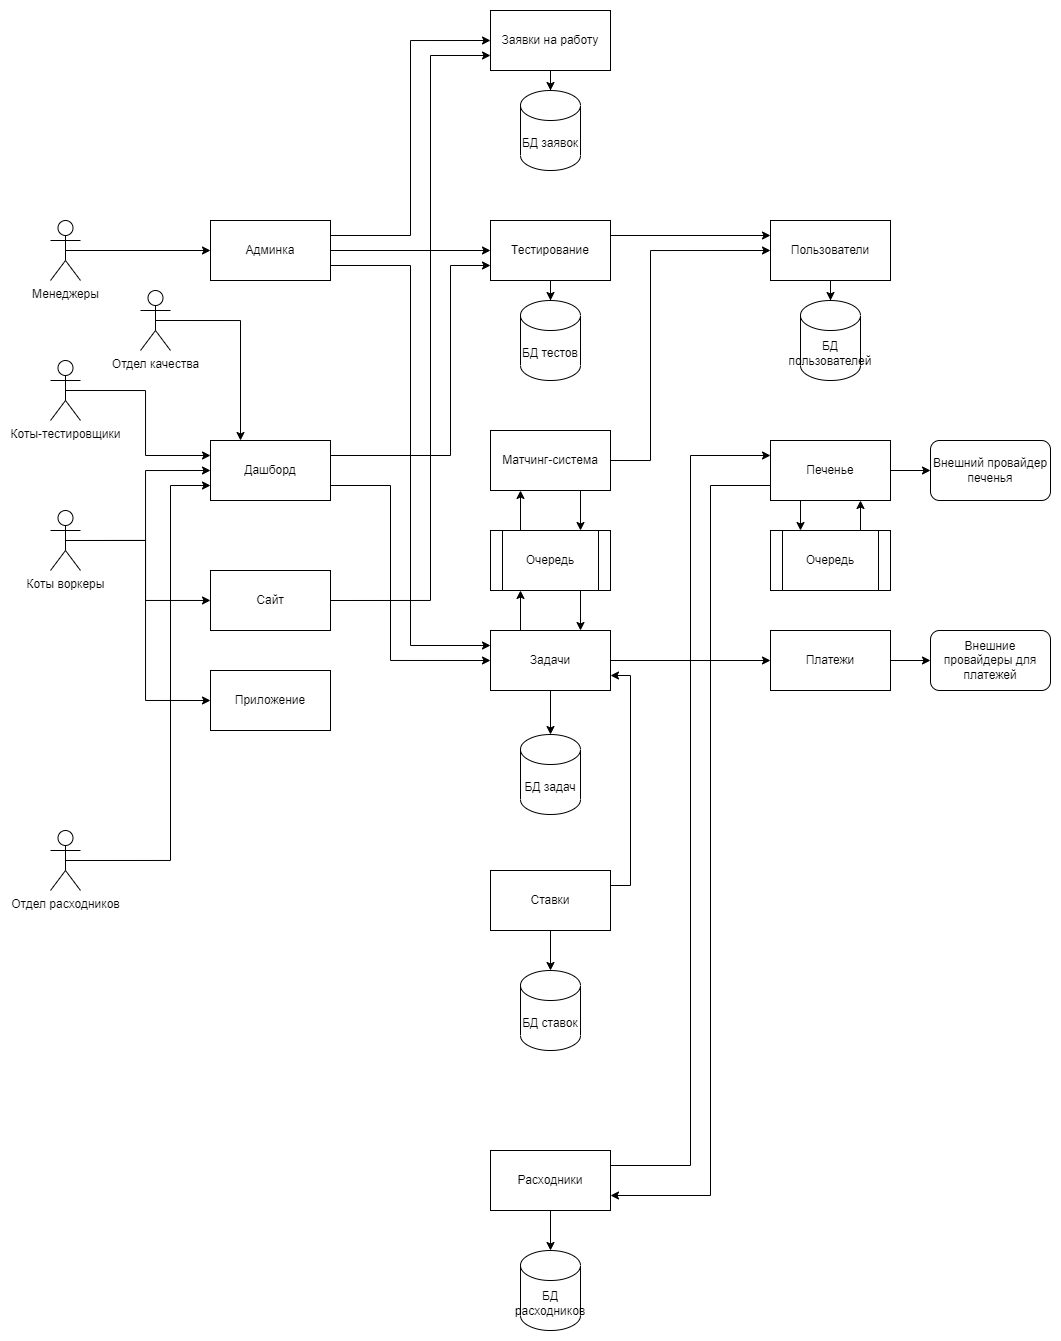

The diagram above was exported from draw.io. Its source (the exported page's mxGraphModel, read from the mxfile embedded in the PNG):
<mxGraphModel dx="2412" dy="819" grid="1" gridSize="10" guides="1" tooltips="1" connect="1" arrows="1" fold="1" page="1" pageScale="1" pageWidth="827" pageHeight="1169" math="0" shadow="0">
  <root>
    <mxCell id="0" />
    <mxCell id="1" parent="0" />
    <mxCell id="RlXwkcq10fHPgkvxZo0_-74" style="edgeStyle=orthogonalEdgeStyle;rounded=0;orthogonalLoop=1;jettySize=auto;html=1;exitX=1;exitY=0.25;exitDx=0;exitDy=0;entryX=0;entryY=0.75;entryDx=0;entryDy=0;" edge="1" parent="1" source="6" target="RlXwkcq10fHPgkvxZo0_-39">
      <mxGeometry relative="1" as="geometry">
        <Array as="points">
          <mxPoint x="160" y="545" />
          <mxPoint x="160" y="355" />
        </Array>
      </mxGeometry>
    </mxCell>
    <mxCell id="RlXwkcq10fHPgkvxZo0_-75" style="edgeStyle=orthogonalEdgeStyle;rounded=0;orthogonalLoop=1;jettySize=auto;html=1;exitX=1;exitY=0.75;exitDx=0;exitDy=0;entryX=0;entryY=0.5;entryDx=0;entryDy=0;" edge="1" parent="1" source="6" target="RlXwkcq10fHPgkvxZo0_-28">
      <mxGeometry relative="1" as="geometry">
        <mxPoint x="180" y="780" as="targetPoint" />
        <Array as="points">
          <mxPoint x="100" y="575" />
          <mxPoint x="100" y="750" />
        </Array>
      </mxGeometry>
    </mxCell>
    <mxCell id="6" value="Дашборд" style="rounded=0;whiteSpace=wrap;html=1;" parent="1" vertex="1">
      <mxGeometry x="-80" y="530" width="120" height="60" as="geometry" />
    </mxCell>
    <mxCell id="RlXwkcq10fHPgkvxZo0_-64" style="edgeStyle=orthogonalEdgeStyle;rounded=0;orthogonalLoop=1;jettySize=auto;html=1;exitX=0.5;exitY=0.5;exitDx=0;exitDy=0;exitPerimeter=0;entryX=0;entryY=0.25;entryDx=0;entryDy=0;" edge="1" parent="1" source="7" target="6">
      <mxGeometry relative="1" as="geometry" />
    </mxCell>
    <mxCell id="7" value="Коты-тестировщики" style="shape=umlActor;verticalLabelPosition=bottom;verticalAlign=top;html=1;outlineConnect=0;" parent="1" vertex="1">
      <mxGeometry x="-240" y="450" width="30" height="60" as="geometry" />
    </mxCell>
    <mxCell id="8" value="БД задач" style="shape=cylinder3;whiteSpace=wrap;html=1;boundedLbl=1;backgroundOutline=1;size=15;" parent="1" vertex="1">
      <mxGeometry x="230" y="824" width="60" height="80" as="geometry" />
    </mxCell>
    <mxCell id="RlXwkcq10fHPgkvxZo0_-63" style="edgeStyle=orthogonalEdgeStyle;rounded=0;orthogonalLoop=1;jettySize=auto;html=1;exitX=0.5;exitY=0.5;exitDx=0;exitDy=0;exitPerimeter=0;" edge="1" parent="1" source="11" target="RlXwkcq10fHPgkvxZo0_-12">
      <mxGeometry relative="1" as="geometry" />
    </mxCell>
    <mxCell id="11" value="Менеджеры" style="shape=umlActor;verticalLabelPosition=bottom;verticalAlign=top;html=1;outlineConnect=0;" parent="1" vertex="1">
      <mxGeometry x="-240" y="310" width="30" height="60" as="geometry" />
    </mxCell>
    <mxCell id="RlXwkcq10fHPgkvxZo0_-72" style="edgeStyle=orthogonalEdgeStyle;rounded=0;orthogonalLoop=1;jettySize=auto;html=1;exitX=1;exitY=0.5;exitDx=0;exitDy=0;entryX=0;entryY=0.5;entryDx=0;entryDy=0;" edge="1" parent="1" source="RlXwkcq10fHPgkvxZo0_-12" target="RlXwkcq10fHPgkvxZo0_-39">
      <mxGeometry relative="1" as="geometry" />
    </mxCell>
    <mxCell id="RlXwkcq10fHPgkvxZo0_-73" style="edgeStyle=orthogonalEdgeStyle;rounded=0;orthogonalLoop=1;jettySize=auto;html=1;exitX=1;exitY=0.75;exitDx=0;exitDy=0;entryX=0;entryY=0.25;entryDx=0;entryDy=0;" edge="1" parent="1" source="RlXwkcq10fHPgkvxZo0_-12" target="RlXwkcq10fHPgkvxZo0_-28">
      <mxGeometry relative="1" as="geometry" />
    </mxCell>
    <mxCell id="RlXwkcq10fHPgkvxZo0_-85" style="edgeStyle=orthogonalEdgeStyle;rounded=0;orthogonalLoop=1;jettySize=auto;html=1;exitX=1;exitY=0.25;exitDx=0;exitDy=0;entryX=0;entryY=0.5;entryDx=0;entryDy=0;" edge="1" parent="1" source="RlXwkcq10fHPgkvxZo0_-12" target="RlXwkcq10fHPgkvxZo0_-82">
      <mxGeometry relative="1" as="geometry" />
    </mxCell>
    <mxCell id="RlXwkcq10fHPgkvxZo0_-12" value="Админка" style="rounded=0;whiteSpace=wrap;html=1;" vertex="1" parent="1">
      <mxGeometry x="-80" y="310" width="120" height="60" as="geometry" />
    </mxCell>
    <mxCell id="RlXwkcq10fHPgkvxZo0_-27" style="edgeStyle=orthogonalEdgeStyle;rounded=0;orthogonalLoop=1;jettySize=auto;html=1;exitX=1;exitY=0.5;exitDx=0;exitDy=0;entryX=0;entryY=0.5;entryDx=0;entryDy=0;" edge="1" parent="1" source="RlXwkcq10fHPgkvxZo0_-20" target="RlXwkcq10fHPgkvxZo0_-26">
      <mxGeometry relative="1" as="geometry">
        <mxPoint x="640" y="750" as="targetPoint" />
      </mxGeometry>
    </mxCell>
    <mxCell id="RlXwkcq10fHPgkvxZo0_-20" value="Платежи" style="rounded=0;whiteSpace=wrap;html=1;" vertex="1" parent="1">
      <mxGeometry x="480" y="720" width="120" height="60" as="geometry" />
    </mxCell>
    <mxCell id="RlXwkcq10fHPgkvxZo0_-26" value="Внешние провайдеры для платежей" style="rounded=1;whiteSpace=wrap;html=1;" vertex="1" parent="1">
      <mxGeometry x="640" y="720" width="120" height="60" as="geometry" />
    </mxCell>
    <mxCell id="RlXwkcq10fHPgkvxZo0_-30" style="edgeStyle=orthogonalEdgeStyle;rounded=0;orthogonalLoop=1;jettySize=auto;html=1;exitX=0.5;exitY=1;exitDx=0;exitDy=0;entryX=0.5;entryY=0;entryDx=0;entryDy=0;entryPerimeter=0;" edge="1" parent="1" source="RlXwkcq10fHPgkvxZo0_-28" target="8">
      <mxGeometry relative="1" as="geometry" />
    </mxCell>
    <mxCell id="RlXwkcq10fHPgkvxZo0_-31" value="" style="edgeStyle=orthogonalEdgeStyle;rounded=0;orthogonalLoop=1;jettySize=auto;html=1;" edge="1" parent="1" source="RlXwkcq10fHPgkvxZo0_-28" target="RlXwkcq10fHPgkvxZo0_-20">
      <mxGeometry relative="1" as="geometry" />
    </mxCell>
    <mxCell id="RlXwkcq10fHPgkvxZo0_-67" style="edgeStyle=orthogonalEdgeStyle;rounded=0;orthogonalLoop=1;jettySize=auto;html=1;exitX=0.25;exitY=0;exitDx=0;exitDy=0;entryX=0.25;entryY=1;entryDx=0;entryDy=0;" edge="1" parent="1" source="RlXwkcq10fHPgkvxZo0_-28" target="RlXwkcq10fHPgkvxZo0_-33">
      <mxGeometry relative="1" as="geometry" />
    </mxCell>
    <mxCell id="RlXwkcq10fHPgkvxZo0_-28" value="Задачи" style="rounded=0;whiteSpace=wrap;html=1;" vertex="1" parent="1">
      <mxGeometry x="200" y="720" width="120" height="60" as="geometry" />
    </mxCell>
    <mxCell id="RlXwkcq10fHPgkvxZo0_-69" style="edgeStyle=orthogonalEdgeStyle;rounded=0;orthogonalLoop=1;jettySize=auto;html=1;exitX=0.75;exitY=1;exitDx=0;exitDy=0;entryX=0.75;entryY=0;entryDx=0;entryDy=0;" edge="1" parent="1" source="RlXwkcq10fHPgkvxZo0_-32" target="RlXwkcq10fHPgkvxZo0_-33">
      <mxGeometry relative="1" as="geometry" />
    </mxCell>
    <mxCell id="RlXwkcq10fHPgkvxZo0_-80" style="edgeStyle=orthogonalEdgeStyle;rounded=0;orthogonalLoop=1;jettySize=auto;html=1;exitX=1;exitY=0.5;exitDx=0;exitDy=0;entryX=0;entryY=0.5;entryDx=0;entryDy=0;" edge="1" parent="1" source="RlXwkcq10fHPgkvxZo0_-32" target="RlXwkcq10fHPgkvxZo0_-77">
      <mxGeometry relative="1" as="geometry">
        <Array as="points">
          <mxPoint x="360" y="550" />
          <mxPoint x="360" y="340" />
        </Array>
      </mxGeometry>
    </mxCell>
    <mxCell id="RlXwkcq10fHPgkvxZo0_-32" value="Матчинг-система" style="rounded=0;whiteSpace=wrap;html=1;" vertex="1" parent="1">
      <mxGeometry x="200" y="520" width="120" height="60" as="geometry" />
    </mxCell>
    <mxCell id="RlXwkcq10fHPgkvxZo0_-68" style="edgeStyle=orthogonalEdgeStyle;rounded=0;orthogonalLoop=1;jettySize=auto;html=1;exitX=0.25;exitY=0;exitDx=0;exitDy=0;entryX=0.25;entryY=1;entryDx=0;entryDy=0;" edge="1" parent="1" source="RlXwkcq10fHPgkvxZo0_-33" target="RlXwkcq10fHPgkvxZo0_-32">
      <mxGeometry relative="1" as="geometry" />
    </mxCell>
    <mxCell id="RlXwkcq10fHPgkvxZo0_-70" style="edgeStyle=orthogonalEdgeStyle;rounded=0;orthogonalLoop=1;jettySize=auto;html=1;exitX=0.75;exitY=1;exitDx=0;exitDy=0;entryX=0.75;entryY=0;entryDx=0;entryDy=0;" edge="1" parent="1" source="RlXwkcq10fHPgkvxZo0_-33" target="RlXwkcq10fHPgkvxZo0_-28">
      <mxGeometry relative="1" as="geometry" />
    </mxCell>
    <mxCell id="RlXwkcq10fHPgkvxZo0_-33" value="Очередь" style="shape=process;whiteSpace=wrap;html=1;backgroundOutline=1;" vertex="1" parent="1">
      <mxGeometry x="200" y="620" width="120" height="60" as="geometry" />
    </mxCell>
    <mxCell id="RlXwkcq10fHPgkvxZo0_-42" value="" style="edgeStyle=orthogonalEdgeStyle;rounded=0;orthogonalLoop=1;jettySize=auto;html=1;" edge="1" parent="1" source="RlXwkcq10fHPgkvxZo0_-39" target="RlXwkcq10fHPgkvxZo0_-41">
      <mxGeometry relative="1" as="geometry" />
    </mxCell>
    <mxCell id="RlXwkcq10fHPgkvxZo0_-86" style="edgeStyle=orthogonalEdgeStyle;rounded=0;orthogonalLoop=1;jettySize=auto;html=1;exitX=1;exitY=0.25;exitDx=0;exitDy=0;entryX=0;entryY=0.25;entryDx=0;entryDy=0;" edge="1" parent="1" source="RlXwkcq10fHPgkvxZo0_-39" target="RlXwkcq10fHPgkvxZo0_-77">
      <mxGeometry relative="1" as="geometry" />
    </mxCell>
    <mxCell id="RlXwkcq10fHPgkvxZo0_-39" value="Тестирование" style="rounded=0;whiteSpace=wrap;html=1;" vertex="1" parent="1">
      <mxGeometry x="200" y="310" width="120" height="60" as="geometry" />
    </mxCell>
    <mxCell id="RlXwkcq10fHPgkvxZo0_-41" value="БД тестов" style="shape=cylinder3;whiteSpace=wrap;html=1;boundedLbl=1;backgroundOutline=1;size=15;" vertex="1" parent="1">
      <mxGeometry x="230" y="390" width="60" height="80" as="geometry" />
    </mxCell>
    <mxCell id="RlXwkcq10fHPgkvxZo0_-65" style="edgeStyle=orthogonalEdgeStyle;rounded=0;orthogonalLoop=1;jettySize=auto;html=1;exitX=0.5;exitY=0.5;exitDx=0;exitDy=0;exitPerimeter=0;entryX=0;entryY=0.5;entryDx=0;entryDy=0;" edge="1" parent="1" source="RlXwkcq10fHPgkvxZo0_-44" target="6">
      <mxGeometry relative="1" as="geometry" />
    </mxCell>
    <mxCell id="RlXwkcq10fHPgkvxZo0_-66" style="edgeStyle=orthogonalEdgeStyle;rounded=0;orthogonalLoop=1;jettySize=auto;html=1;exitX=0.5;exitY=0.5;exitDx=0;exitDy=0;exitPerimeter=0;" edge="1" parent="1" source="RlXwkcq10fHPgkvxZo0_-44" target="RlXwkcq10fHPgkvxZo0_-46">
      <mxGeometry relative="1" as="geometry" />
    </mxCell>
    <mxCell id="RlXwkcq10fHPgkvxZo0_-102" style="edgeStyle=orthogonalEdgeStyle;rounded=0;orthogonalLoop=1;jettySize=auto;html=1;exitX=0.5;exitY=0.5;exitDx=0;exitDy=0;exitPerimeter=0;entryX=0;entryY=0.5;entryDx=0;entryDy=0;" edge="1" parent="1" source="RlXwkcq10fHPgkvxZo0_-44" target="RlXwkcq10fHPgkvxZo0_-101">
      <mxGeometry relative="1" as="geometry" />
    </mxCell>
    <mxCell id="RlXwkcq10fHPgkvxZo0_-44" value="Коты воркеры" style="shape=umlActor;verticalLabelPosition=bottom;verticalAlign=top;html=1;outlineConnect=0;" vertex="1" parent="1">
      <mxGeometry x="-240" y="600" width="30" height="60" as="geometry" />
    </mxCell>
    <mxCell id="RlXwkcq10fHPgkvxZo0_-84" style="edgeStyle=orthogonalEdgeStyle;rounded=0;orthogonalLoop=1;jettySize=auto;html=1;exitX=1;exitY=0.5;exitDx=0;exitDy=0;entryX=0;entryY=0.75;entryDx=0;entryDy=0;" edge="1" parent="1" source="RlXwkcq10fHPgkvxZo0_-46" target="RlXwkcq10fHPgkvxZo0_-82">
      <mxGeometry relative="1" as="geometry">
        <Array as="points">
          <mxPoint x="140" y="690" />
          <mxPoint x="140" y="145" />
        </Array>
      </mxGeometry>
    </mxCell>
    <mxCell id="RlXwkcq10fHPgkvxZo0_-46" value="Сайт" style="rounded=0;whiteSpace=wrap;html=1;" vertex="1" parent="1">
      <mxGeometry x="-80" y="660" width="120" height="60" as="geometry" />
    </mxCell>
    <mxCell id="RlXwkcq10fHPgkvxZo0_-89" style="edgeStyle=orthogonalEdgeStyle;rounded=0;orthogonalLoop=1;jettySize=auto;html=1;exitX=0.5;exitY=0.5;exitDx=0;exitDy=0;exitPerimeter=0;entryX=0;entryY=0.75;entryDx=0;entryDy=0;" edge="1" parent="1" source="RlXwkcq10fHPgkvxZo0_-52" target="6">
      <mxGeometry relative="1" as="geometry">
        <Array as="points">
          <mxPoint x="-120" y="950" />
          <mxPoint x="-120" y="575" />
        </Array>
      </mxGeometry>
    </mxCell>
    <mxCell id="RlXwkcq10fHPgkvxZo0_-52" value="Отдел расходников" style="shape=umlActor;verticalLabelPosition=bottom;verticalAlign=top;html=1;outlineConnect=0;" vertex="1" parent="1">
      <mxGeometry x="-240" y="920" width="30" height="60" as="geometry" />
    </mxCell>
    <mxCell id="RlXwkcq10fHPgkvxZo0_-103" style="edgeStyle=orthogonalEdgeStyle;rounded=0;orthogonalLoop=1;jettySize=auto;html=1;exitX=0.5;exitY=0.5;exitDx=0;exitDy=0;exitPerimeter=0;entryX=0.25;entryY=0;entryDx=0;entryDy=0;" edge="1" parent="1" source="RlXwkcq10fHPgkvxZo0_-53" target="6">
      <mxGeometry relative="1" as="geometry" />
    </mxCell>
    <mxCell id="RlXwkcq10fHPgkvxZo0_-53" value="Отдел качества" style="shape=umlActor;verticalLabelPosition=bottom;verticalAlign=top;html=1;outlineConnect=0;" vertex="1" parent="1">
      <mxGeometry x="-150" y="380" width="30" height="60" as="geometry" />
    </mxCell>
    <mxCell id="RlXwkcq10fHPgkvxZo0_-79" value="" style="edgeStyle=orthogonalEdgeStyle;rounded=0;orthogonalLoop=1;jettySize=auto;html=1;" edge="1" parent="1" source="RlXwkcq10fHPgkvxZo0_-77" target="RlXwkcq10fHPgkvxZo0_-78">
      <mxGeometry relative="1" as="geometry" />
    </mxCell>
    <mxCell id="RlXwkcq10fHPgkvxZo0_-77" value="Пользователи" style="rounded=0;whiteSpace=wrap;html=1;" vertex="1" parent="1">
      <mxGeometry x="480" y="310" width="120" height="60" as="geometry" />
    </mxCell>
    <mxCell id="RlXwkcq10fHPgkvxZo0_-78" value="БД пользователей" style="shape=cylinder3;whiteSpace=wrap;html=1;boundedLbl=1;backgroundOutline=1;size=15;" vertex="1" parent="1">
      <mxGeometry x="510" y="390" width="60" height="80" as="geometry" />
    </mxCell>
    <mxCell id="RlXwkcq10fHPgkvxZo0_-81" value="" style="edgeStyle=orthogonalEdgeStyle;rounded=0;orthogonalLoop=1;jettySize=auto;html=1;" edge="1" parent="1" source="RlXwkcq10fHPgkvxZo0_-82" target="RlXwkcq10fHPgkvxZo0_-83">
      <mxGeometry relative="1" as="geometry" />
    </mxCell>
    <mxCell id="RlXwkcq10fHPgkvxZo0_-82" value="Заявки на работу" style="rounded=0;whiteSpace=wrap;html=1;" vertex="1" parent="1">
      <mxGeometry x="200" y="100" width="120" height="60" as="geometry" />
    </mxCell>
    <mxCell id="RlXwkcq10fHPgkvxZo0_-83" value="БД заявок" style="shape=cylinder3;whiteSpace=wrap;html=1;boundedLbl=1;backgroundOutline=1;size=15;" vertex="1" parent="1">
      <mxGeometry x="230" y="180" width="60" height="80" as="geometry" />
    </mxCell>
    <mxCell id="RlXwkcq10fHPgkvxZo0_-96" style="edgeStyle=orthogonalEdgeStyle;rounded=0;orthogonalLoop=1;jettySize=auto;html=1;exitX=0.25;exitY=1;exitDx=0;exitDy=0;entryX=0.25;entryY=0;entryDx=0;entryDy=0;" edge="1" parent="1" source="RlXwkcq10fHPgkvxZo0_-90" target="RlXwkcq10fHPgkvxZo0_-95">
      <mxGeometry relative="1" as="geometry" />
    </mxCell>
    <mxCell id="RlXwkcq10fHPgkvxZo0_-99" style="edgeStyle=orthogonalEdgeStyle;rounded=0;orthogonalLoop=1;jettySize=auto;html=1;exitX=1;exitY=0.5;exitDx=0;exitDy=0;" edge="1" parent="1" source="RlXwkcq10fHPgkvxZo0_-90" target="RlXwkcq10fHPgkvxZo0_-98">
      <mxGeometry relative="1" as="geometry" />
    </mxCell>
    <mxCell id="RlXwkcq10fHPgkvxZo0_-100" style="edgeStyle=orthogonalEdgeStyle;rounded=0;orthogonalLoop=1;jettySize=auto;html=1;exitX=0;exitY=0.75;exitDx=0;exitDy=0;entryX=1;entryY=0.75;entryDx=0;entryDy=0;" edge="1" parent="1" source="RlXwkcq10fHPgkvxZo0_-90" target="RlXwkcq10fHPgkvxZo0_-91">
      <mxGeometry relative="1" as="geometry">
        <mxPoint x="400" y="1190" as="targetPoint" />
        <Array as="points">
          <mxPoint x="420" y="575" />
          <mxPoint x="420" y="1285" />
        </Array>
      </mxGeometry>
    </mxCell>
    <mxCell id="RlXwkcq10fHPgkvxZo0_-90" value="Печенье" style="rounded=0;whiteSpace=wrap;html=1;" vertex="1" parent="1">
      <mxGeometry x="480" y="530" width="120" height="60" as="geometry" />
    </mxCell>
    <mxCell id="RlXwkcq10fHPgkvxZo0_-93" value="" style="edgeStyle=orthogonalEdgeStyle;rounded=0;orthogonalLoop=1;jettySize=auto;html=1;" edge="1" parent="1" source="RlXwkcq10fHPgkvxZo0_-91" target="RlXwkcq10fHPgkvxZo0_-92">
      <mxGeometry relative="1" as="geometry" />
    </mxCell>
    <mxCell id="RlXwkcq10fHPgkvxZo0_-94" style="edgeStyle=orthogonalEdgeStyle;rounded=0;orthogonalLoop=1;jettySize=auto;html=1;exitX=1;exitY=0.25;exitDx=0;exitDy=0;entryX=0;entryY=0.25;entryDx=0;entryDy=0;" edge="1" parent="1" source="RlXwkcq10fHPgkvxZo0_-91" target="RlXwkcq10fHPgkvxZo0_-90">
      <mxGeometry relative="1" as="geometry" />
    </mxCell>
    <mxCell id="RlXwkcq10fHPgkvxZo0_-91" value="Расходники" style="rounded=0;whiteSpace=wrap;html=1;" vertex="1" parent="1">
      <mxGeometry x="200" y="1240" width="120" height="60" as="geometry" />
    </mxCell>
    <mxCell id="RlXwkcq10fHPgkvxZo0_-92" value="БД расходников" style="shape=cylinder3;whiteSpace=wrap;html=1;boundedLbl=1;backgroundOutline=1;size=15;" vertex="1" parent="1">
      <mxGeometry x="230" y="1340" width="60" height="80" as="geometry" />
    </mxCell>
    <mxCell id="RlXwkcq10fHPgkvxZo0_-97" style="edgeStyle=orthogonalEdgeStyle;rounded=0;orthogonalLoop=1;jettySize=auto;html=1;exitX=0.75;exitY=0;exitDx=0;exitDy=0;entryX=0.75;entryY=1;entryDx=0;entryDy=0;" edge="1" parent="1" source="RlXwkcq10fHPgkvxZo0_-95" target="RlXwkcq10fHPgkvxZo0_-90">
      <mxGeometry relative="1" as="geometry" />
    </mxCell>
    <mxCell id="RlXwkcq10fHPgkvxZo0_-95" value="Очередь" style="shape=process;whiteSpace=wrap;html=1;backgroundOutline=1;" vertex="1" parent="1">
      <mxGeometry x="480" y="620" width="120" height="60" as="geometry" />
    </mxCell>
    <mxCell id="RlXwkcq10fHPgkvxZo0_-98" value="Внешний провайдер печенья" style="rounded=1;whiteSpace=wrap;html=1;" vertex="1" parent="1">
      <mxGeometry x="640" y="530" width="120" height="60" as="geometry" />
    </mxCell>
    <mxCell id="RlXwkcq10fHPgkvxZo0_-101" value="Приложение" style="rounded=0;whiteSpace=wrap;html=1;" vertex="1" parent="1">
      <mxGeometry x="-80" y="760" width="120" height="60" as="geometry" />
    </mxCell>
    <mxCell id="RlXwkcq10fHPgkvxZo0_-106" value="" style="edgeStyle=orthogonalEdgeStyle;rounded=0;orthogonalLoop=1;jettySize=auto;html=1;" edge="1" parent="1" source="RlXwkcq10fHPgkvxZo0_-104" target="RlXwkcq10fHPgkvxZo0_-105">
      <mxGeometry relative="1" as="geometry" />
    </mxCell>
    <mxCell id="RlXwkcq10fHPgkvxZo0_-109" style="edgeStyle=orthogonalEdgeStyle;rounded=0;orthogonalLoop=1;jettySize=auto;html=1;exitX=1;exitY=0.25;exitDx=0;exitDy=0;entryX=1;entryY=0.75;entryDx=0;entryDy=0;" edge="1" parent="1" source="RlXwkcq10fHPgkvxZo0_-104" target="RlXwkcq10fHPgkvxZo0_-28">
      <mxGeometry relative="1" as="geometry" />
    </mxCell>
    <mxCell id="RlXwkcq10fHPgkvxZo0_-104" value="Ставки" style="rounded=0;whiteSpace=wrap;html=1;" vertex="1" parent="1">
      <mxGeometry x="200" y="960" width="120" height="60" as="geometry" />
    </mxCell>
    <mxCell id="RlXwkcq10fHPgkvxZo0_-105" value="БД ставок" style="shape=cylinder3;whiteSpace=wrap;html=1;boundedLbl=1;backgroundOutline=1;size=15;" vertex="1" parent="1">
      <mxGeometry x="230" y="1060" width="60" height="80" as="geometry" />
    </mxCell>
  </root>
</mxGraphModel>